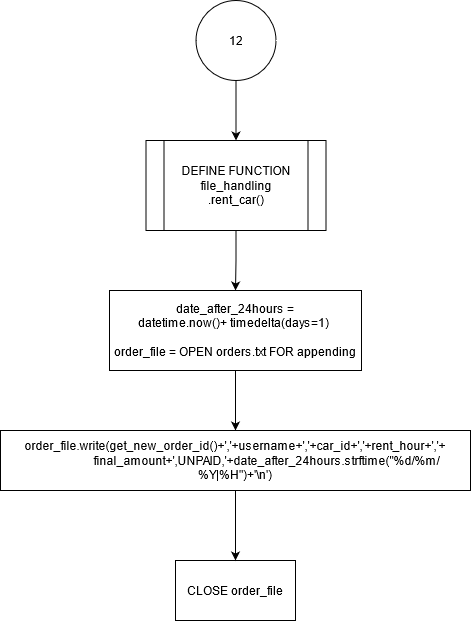

The diagram above was exported from draw.io. Its source (the exported page's mxGraphModel, read from the mxfile embedded in the PNG):
<mxGraphModel dx="700" dy="751" grid="1" gridSize="10" guides="1" tooltips="1" connect="1" arrows="1" fold="1" page="1" pageScale="1" pageWidth="850" pageHeight="1100" math="0" shadow="0">
  <root>
    <mxCell id="Pb30R3ajc2KmOvliKTaz-0" />
    <mxCell id="Pb30R3ajc2KmOvliKTaz-1" parent="Pb30R3ajc2KmOvliKTaz-0" />
    <mxCell id="4iqwU8M7u9tKNRiz69G_-0" value="" style="edgeStyle=orthogonalEdgeStyle;rounded=0;orthogonalLoop=1;jettySize=auto;html=1;" edge="1" parent="Pb30R3ajc2KmOvliKTaz-1" source="4iqwU8M7u9tKNRiz69G_-1" target="4iqwU8M7u9tKNRiz69G_-3">
      <mxGeometry relative="1" as="geometry" />
    </mxCell>
    <mxCell id="4iqwU8M7u9tKNRiz69G_-1" value="12" style="ellipse;whiteSpace=wrap;html=1;aspect=fixed;" vertex="1" parent="Pb30R3ajc2KmOvliKTaz-1">
      <mxGeometry x="385.5" y="220" width="80" height="80" as="geometry" />
    </mxCell>
    <mxCell id="4iqwU8M7u9tKNRiz69G_-2" value="" style="edgeStyle=orthogonalEdgeStyle;rounded=0;orthogonalLoop=1;jettySize=auto;html=1;" edge="1" parent="Pb30R3ajc2KmOvliKTaz-1" source="4iqwU8M7u9tKNRiz69G_-3" target="4iqwU8M7u9tKNRiz69G_-5">
      <mxGeometry relative="1" as="geometry" />
    </mxCell>
    <mxCell id="4iqwU8M7u9tKNRiz69G_-3" value="&lt;div&gt;DEFINE FUNCTION file_handling&lt;br&gt;&lt;/div&gt;&lt;div&gt;.rent_car()&lt;/div&gt;" style="shape=process;whiteSpace=wrap;html=1;backgroundOutline=1;" vertex="1" parent="Pb30R3ajc2KmOvliKTaz-1">
      <mxGeometry x="335.5" y="360" width="180" height="90" as="geometry" />
    </mxCell>
    <mxCell id="4iqwU8M7u9tKNRiz69G_-8" value="" style="edgeStyle=orthogonalEdgeStyle;rounded=0;orthogonalLoop=1;jettySize=auto;html=1;" edge="1" parent="Pb30R3ajc2KmOvliKTaz-1" source="4iqwU8M7u9tKNRiz69G_-5" target="4iqwU8M7u9tKNRiz69G_-7">
      <mxGeometry relative="1" as="geometry" />
    </mxCell>
    <mxCell id="4iqwU8M7u9tKNRiz69G_-5" value="&lt;div&gt;date_after_24hours = &lt;br&gt;&lt;/div&gt;&lt;div&gt;datetime.now()+ timedelta(days=1)&amp;nbsp; &lt;br&gt;&lt;/div&gt;&lt;div&gt;&lt;br&gt;&lt;/div&gt;&lt;div&gt;order_file = OPEN orders.txt FOR appending&lt;/div&gt;" style="whiteSpace=wrap;html=1;" vertex="1" parent="Pb30R3ajc2KmOvliKTaz-1">
      <mxGeometry x="299" y="510" width="252" height="80" as="geometry" />
    </mxCell>
    <mxCell id="4iqwU8M7u9tKNRiz69G_-6" value="CLOSE order_file " style="whiteSpace=wrap;html=1;" vertex="1" parent="Pb30R3ajc2KmOvliKTaz-1">
      <mxGeometry x="365" y="780" width="120" height="60" as="geometry" />
    </mxCell>
    <mxCell id="4iqwU8M7u9tKNRiz69G_-9" value="" style="edgeStyle=orthogonalEdgeStyle;rounded=0;orthogonalLoop=1;jettySize=auto;html=1;" edge="1" parent="Pb30R3ajc2KmOvliKTaz-1" source="4iqwU8M7u9tKNRiz69G_-7" target="4iqwU8M7u9tKNRiz69G_-6">
      <mxGeometry relative="1" as="geometry" />
    </mxCell>
    <mxCell id="4iqwU8M7u9tKNRiz69G_-7" value="order_file.write(get_new_order_id()+','+username+','+car_id+','+rent_hour+','+&lt;br&gt;&amp;nbsp;&amp;nbsp;&amp;nbsp;&amp;nbsp;&amp;nbsp;&amp;nbsp;&amp;nbsp;&amp;nbsp;&amp;nbsp;&amp;nbsp;&amp;nbsp;&amp;nbsp;&amp;nbsp;&amp;nbsp;&amp;nbsp;&amp;nbsp;&amp;nbsp;&amp;nbsp;&amp;nbsp;&amp;nbsp; final_amount+',UNPAID,'+date_after_24hours.strftime(&quot;%d/%m/%Y|%H&quot;)+'\n')" style="whiteSpace=wrap;html=1;" vertex="1" parent="Pb30R3ajc2KmOvliKTaz-1">
      <mxGeometry x="190" y="650" width="470" height="60" as="geometry" />
    </mxCell>
  </root>
</mxGraphModel>